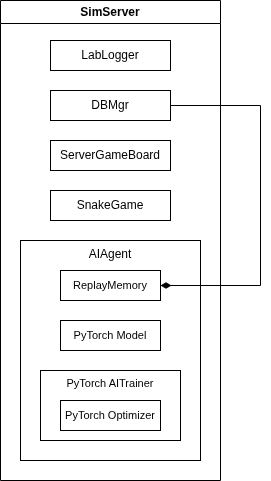

The diagram above was exported from draw.io. Its source (the exported page's mxGraphModel, read from the mxfile embedded in the PNG):
<mxGraphModel dx="715" dy="971" grid="1" gridSize="10" guides="1" tooltips="1" connect="1" arrows="1" fold="1" page="1" pageScale="1" pageWidth="850" pageHeight="1100" math="0" shadow="0">
  <root>
    <mxCell id="0" />
    <mxCell id="1" parent="0" />
    <mxCell id="sIYmbtum-ROhBJXJBALO-2" value="SimServer" style="swimlane;whiteSpace=wrap;html=1;" vertex="1" parent="1">
      <mxGeometry x="400" y="440" width="220" height="480" as="geometry" />
    </mxCell>
    <mxCell id="sIYmbtum-ROhBJXJBALO-1" value="LabLogger" style="rounded=0;whiteSpace=wrap;html=1;" vertex="1" parent="sIYmbtum-ROhBJXJBALO-2">
      <mxGeometry x="50" y="40" width="120" height="30" as="geometry" />
    </mxCell>
    <mxCell id="sIYmbtum-ROhBJXJBALO-3" value="DBMgr" style="rounded=0;whiteSpace=wrap;html=1;" vertex="1" parent="sIYmbtum-ROhBJXJBALO-2">
      <mxGeometry x="50" y="90" width="120" height="30" as="geometry" />
    </mxCell>
    <mxCell id="sIYmbtum-ROhBJXJBALO-4" value="ServerGameBoard" style="rounded=0;whiteSpace=wrap;html=1;" vertex="1" parent="sIYmbtum-ROhBJXJBALO-2">
      <mxGeometry x="50" y="140" width="120" height="30" as="geometry" />
    </mxCell>
    <mxCell id="sIYmbtum-ROhBJXJBALO-5" value="SnakeGame" style="rounded=0;whiteSpace=wrap;html=1;" vertex="1" parent="sIYmbtum-ROhBJXJBALO-2">
      <mxGeometry x="50" y="190" width="120" height="30" as="geometry" />
    </mxCell>
    <mxCell id="sIYmbtum-ROhBJXJBALO-6" value="AIAgent" style="rounded=0;whiteSpace=wrap;html=1;verticalAlign=top;" vertex="1" parent="sIYmbtum-ROhBJXJBALO-2">
      <mxGeometry x="20" y="240" width="180" height="220" as="geometry" />
    </mxCell>
    <mxCell id="sIYmbtum-ROhBJXJBALO-7" value="ReplayMemory" style="rounded=0;whiteSpace=wrap;html=1;fontSize=11;" vertex="1" parent="sIYmbtum-ROhBJXJBALO-2">
      <mxGeometry x="60" y="270" width="100" height="30" as="geometry" />
    </mxCell>
    <mxCell id="sIYmbtum-ROhBJXJBALO-8" value="PyTorch Model" style="rounded=0;whiteSpace=wrap;html=1;fontSize=11;" vertex="1" parent="sIYmbtum-ROhBJXJBALO-2">
      <mxGeometry x="60" y="320" width="100" height="30" as="geometry" />
    </mxCell>
    <mxCell id="sIYmbtum-ROhBJXJBALO-9" value="PyTorch AITrainer" style="rounded=0;whiteSpace=wrap;html=1;fontSize=11;verticalAlign=top;" vertex="1" parent="sIYmbtum-ROhBJXJBALO-2">
      <mxGeometry x="40" y="370" width="140" height="70" as="geometry" />
    </mxCell>
    <mxCell id="sIYmbtum-ROhBJXJBALO-10" value="" style="endArrow=none;html=1;rounded=0;fontSize=12;startSize=8;endSize=8;edgeStyle=orthogonalEdgeStyle;startArrow=diamondThin;startFill=1;" edge="1" parent="sIYmbtum-ROhBJXJBALO-2" source="sIYmbtum-ROhBJXJBALO-7" target="sIYmbtum-ROhBJXJBALO-3">
      <mxGeometry width="50" height="50" relative="1" as="geometry">
        <mxPoint x="240" y="260" as="sourcePoint" />
        <mxPoint x="290" y="210" as="targetPoint" />
        <Array as="points">
          <mxPoint x="260" y="285" />
          <mxPoint x="260" y="105" />
        </Array>
      </mxGeometry>
    </mxCell>
    <mxCell id="sIYmbtum-ROhBJXJBALO-12" value="PyTorch Optimizer" style="rounded=0;whiteSpace=wrap;html=1;fontSize=11;" vertex="1" parent="sIYmbtum-ROhBJXJBALO-2">
      <mxGeometry x="60" y="400" width="100" height="30" as="geometry" />
    </mxCell>
  </root>
</mxGraphModel>